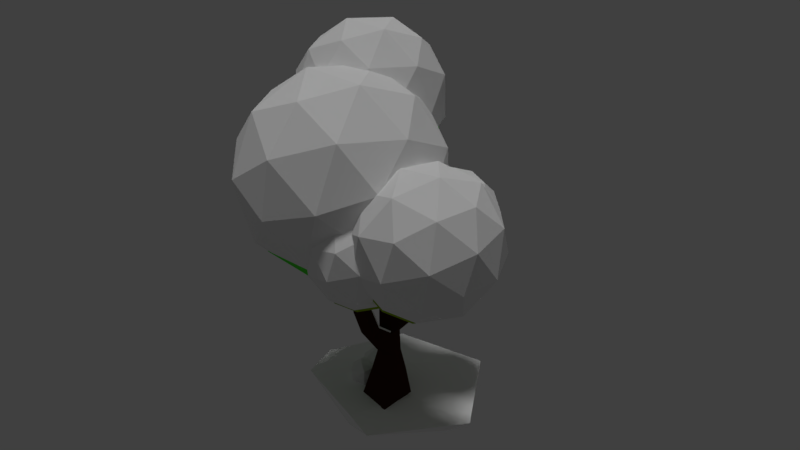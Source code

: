 # Source: tree-snow.blend  (saved by Blender 2.79.0; exported with 4.5.12 LTS)
import bpy
from mathutils import Matrix  # noqa: F401  (used for matrix-valued properties, if any)

bpy.ops.wm.read_factory_settings(use_empty=True)
scene = bpy.context.scene
scene.name = 'Scene'

# ---- collections
col_collection_1 = bpy.data.collections.new('Collection 1'); scene.collection.children.link(col_collection_1)

# ---- materials (node trees are filled in below, after node groups)
mat_material_016 = bpy.data.materials.new('Material.016')
mat_material_016.alpha_threshold = 0.0
mat_material_016.use_transparent_shadow = False
mat_material_016.diffuse_color = (0.9114, 0.9114, 0.9114, 1.0)
mat_material_016.roughness = 0.5
mat_material_005 = bpy.data.materials.new('Material.005')
mat_material_005.alpha_threshold = 0.0
mat_material_005.use_transparent_shadow = False
mat_material_005.diffuse_color = (0.264, 0.42, 0.004077, 1.0)
mat_material_005.roughness = 0.5
mat_material_014 = bpy.data.materials.new('Material.014')
mat_material_014.alpha_threshold = 0.0
mat_material_014.use_transparent_shadow = False
mat_material_014.diffuse_color = (0.8971, 0.8971, 0.8971, 1.0)
mat_material_014.roughness = 0.5
mat_material_012 = bpy.data.materials.new('Material.012')
mat_material_012.alpha_threshold = 0.0
mat_material_012.use_transparent_shadow = False
mat_material_012.diffuse_color = (0.08305, 0.8, 0.04274, 1.0)
mat_material_012.roughness = 0.5
mat_material_013 = bpy.data.materials.new('Material.013')
mat_material_013.alpha_threshold = 0.0
mat_material_013.use_transparent_shadow = False
mat_material_013.diffuse_color = (0.9114, 0.9114, 0.9114, 1.0)
mat_material_013.roughness = 0.5
mat_material_004 = bpy.data.materials.new('Material.004')
mat_material_004.alpha_threshold = 0.0
mat_material_004.use_transparent_shadow = False
mat_material_004.diffuse_color = (0.8971, 0.8971, 0.8971, 1.0)
mat_material_004.roughness = 0.5
mat_material_006 = bpy.data.materials.new('Material.006')
mat_material_006.alpha_threshold = 0.0
mat_material_006.use_transparent_shadow = False
mat_material_006.diffuse_color = (0.03741, 0.01212, 0.005482, 1.0)
mat_material_006.roughness = 0.5
mat_material_015 = bpy.data.materials.new('Material.015')
mat_material_015.alpha_threshold = 0.0
mat_material_015.use_transparent_shadow = False
mat_material_015.diffuse_color = (0.8971, 0.8971, 0.8971, 1.0)
mat_material_015.roughness = 0.5
mat_material_001 = bpy.data.materials.new('Material.001')
mat_material_001.alpha_threshold = 0.0
mat_material_001.use_transparent_shadow = False
mat_material_001.diffuse_color = (0.08305, 0.8, 0.04274, 1.0)
mat_material_001.roughness = 0.5

# ---- material node trees

# ---- world
world_world = bpy.data.worlds.new('World'); scene.world = world_world
world_world.color = (0.05088, 0.05088, 0.05088)
world_world.use_sun_shadow = False
world_world.sun_shadow_jitter_overblur = 0.0
world_world.cycles.sampling_method = 'MANUAL'

# ---- lights
light_sun_002 = bpy.data.lights.new('Sun.002', 'SUN')
light_sun_002.transmission_factor = 0.0
light_sun_002.angle = 0.1993
light_sun_002.energy = 1.0
light_sun_002.shadow_buffer_clip_start = 0.5
light_sun_002.shadow_soft_size = 0.1
light_sun_002.shadow_cascade_max_distance = 1000.0
light_point_001 = bpy.data.lights.new('Point.001', 'POINT')
light_point_001.transmission_factor = 0.0
light_point_001.energy = 100.0
light_point_001.shadow_buffer_clip_start = 0.5
light_point_001.shadow_soft_size = 0.1
light_point_001.shadow_maximum_resolution = 0.006
light_point_001.use_absolute_resolution = True
light_point = bpy.data.lights.new('Point', 'POINT')
light_point.transmission_factor = 0.0
light_point.energy = 100.0
light_point.shadow_buffer_clip_start = 0.5
light_point.shadow_soft_size = 0.1
light_point.shadow_maximum_resolution = 0.006
light_point.use_absolute_resolution = True

# ---- meshes
me_icosphere_018 = bpy.data.meshes.new('Icosphere.018')
me_icosphere_018.from_pydata([(-0.2352, 0.724, -0.7007), (0.003618, -0.8923, 0.5238), (-0.5841, 0.797, 0.361), (0.4409, 0.9381, 0.315), (1.028, -0.1294, 0.315), (-0.1782, 0.1294, 1.061), (0.1782, -0.1294, -1.061), (-0.003618, -0.8923, -0.5238), (0.8475, -0.2792, -0.5238), (-0.8503, 2.734e-08, -0.6714), (0.5274, 0.7197, -0.5238), (0.3226, -0.9928, 0.05359), (-0.8898, -0.5209, 0.3567), (-1.044, 7.493e-09, -0.05359), (0.3389, -0.2462, 0.9577)], [], [(6, 9, 0), (0, 9, 2), (8, 4, 11), (7, 11, 12), (0, 2, 3), (10, 3, 4), (1, 4, 14), (12, 1, 5), (2, 12, 5), (3, 2, 5), (4, 3, 14), (14, 3, 5), (5, 1, 14), (13, 12, 2), (12, 11, 1), (11, 4, 1), (10, 0, 3), (2, 9, 13), (13, 9, 12), (9, 7, 12), (7, 8, 11), (8, 10, 4), (6, 0, 10), (6, 7, 9), (8, 6, 10), (6, 8, 7)])
me_icosphere_018.materials.append(mat_material_016)
me_icosphere_018.use_remesh_preserve_volume = False
me_icosphere_018.use_remesh_preserve_attributes = False
me_icosphere_018.use_mirror_vertex_groups = False
me_icosphere_018.update()
me_icosphere_017 = bpy.data.meshes.new('Icosphere.017')
me_icosphere_017.from_pydata([(0.0, 0.0, -1.0), (0.7236, -0.5257, -0.4472), (-0.2764, -0.8506, -0.4472), (-0.8944, 0.0, -0.4472), (-0.2764, 0.8506, -0.4472), (0.7236, 0.5257, -0.4472), (0.2764, -0.8506, 0.4472), (-0.7236, -0.5257, 0.4472), (-0.7236, 0.5257, 0.4472), (0.2764, 0.8506, 0.4472), (0.8944, 0.0, 0.4472), (0.0, 0.0, 1.0), (-0.1625, -0.5, -0.8507), (0.4253, -0.309, -0.8507), (0.2629, -0.809, -0.5257), (0.8506, 0.0, -0.5257), (0.4253, 0.309, -0.8507), (-0.5257, 0.0, -0.8507), (-0.6882, -0.5, -0.5257), (-0.1625, 0.5, -0.8507), (-0.6882, 0.5, -0.5257), (0.2629, 0.809, -0.5257), (0.9511, -0.309, 0.0), (0.9511, 0.309, 0.0), (0.0, -1.0, 0.0), (0.5878, -0.809, 0.0), (-0.9511, -0.309, 0.0), (-0.5878, -0.809, 0.0), (-0.5878, 0.809, 0.0), (-0.9511, 0.309, 0.0), (0.5878, 0.809, 0.0), (0.0, 1.0, 0.0), (0.6882, -0.5, 0.5257), (-0.2629, -0.809, 0.5257), (-0.8506, 0.0, 0.5257), (-0.2629, 0.809, 0.5257), (0.6882, 0.5, 0.5257), (0.1625, -0.5, 0.8507), (0.5257, 0.0, 0.8507), (-0.4253, -0.309, 0.8507), (-0.4253, 0.309, 0.8507), (0.1625, 0.5, 0.8507)], [], [(0, 13, 12), (1, 13, 15), (0, 12, 17), (0, 17, 19), (0, 19, 16), (1, 15, 22), (2, 14, 24), (3, 18, 26), (4, 20, 28), (5, 21, 30), (1, 22, 25), (2, 24, 27), (3, 26, 29), (4, 28, 31), (5, 30, 23), (6, 32, 37), (7, 33, 39), (8, 34, 40), (9, 35, 41), (10, 36, 38), (38, 41, 11), (38, 36, 41), (36, 9, 41), (41, 40, 11), (41, 35, 40), (35, 8, 40), (40, 39, 11), (40, 34, 39), (34, 7, 39), (39, 37, 11), (39, 33, 37), (33, 6, 37), (37, 38, 11), (37, 32, 38), (32, 10, 38), (23, 36, 10), (23, 30, 36), (30, 9, 36), (31, 35, 9), (31, 28, 35), (28, 8, 35), (29, 34, 8), (29, 26, 34), (26, 7, 34), (27, 33, 7), (27, 24, 33), (24, 6, 33), (25, 32, 6), (25, 22, 32), (22, 10, 32), (30, 31, 9), (30, 21, 31), (21, 4, 31), (28, 29, 8), (28, 20, 29), (20, 3, 29), (26, 27, 7), (26, 18, 27), (18, 2, 27), (24, 25, 6), (24, 14, 25), (14, 1, 25), (22, 23, 10), (22, 15, 23), (15, 5, 23), (16, 21, 5), (16, 19, 21), (19, 4, 21), (19, 20, 4), (19, 17, 20), (17, 3, 20), (17, 18, 3), (17, 12, 18), (12, 2, 18), (15, 16, 5), (15, 13, 16), (13, 0, 16), (12, 14, 2), (12, 13, 14), (13, 1, 14)])
me_icosphere_017.use_remesh_preserve_volume = False
me_icosphere_017.use_remesh_preserve_attributes = False
me_icosphere_017.use_mirror_vertex_groups = False
me_icosphere_017.update()
me_icosphere = bpy.data.meshes.new('Icosphere')
me_icosphere.from_pydata([(0.0, 0.0, -1.0), (0.7236, -0.5257, -0.4472), (-0.2764, -0.8506, -0.4472), (-0.8944, 0.0, -0.4472), (-0.2764, 0.8506, -0.4472), (0.7236, 0.5257, -0.4472), (0.2764, -0.8506, 0.4472), (-0.7236, -0.5257, 0.4472), (-0.7236, 0.5257, 0.4472), (0.2764, 0.8506, 0.4472), (0.8944, 0.0, 0.4472), (0.0, 0.0, 1.0), (-0.1625, -0.5, -0.8507), (0.4253, -0.309, -0.8507), (0.2629, -0.809, -0.5257), (0.8506, 0.0, -0.5257), (0.4253, 0.309, -0.8507), (-0.5257, 0.0, -0.8507), (-0.6882, -0.5, -0.5257), (-0.1625, 0.5, -0.8507), (-0.6882, 0.5, -0.5257), (0.2629, 0.809, -0.5257), (0.9511, -0.309, 0.0), (0.9511, 0.309, 0.0), (0.0, -1.0, 0.0), (0.5878, -0.809, 0.0), (-0.9511, -0.309, 0.0), (-0.5878, -0.809, 0.0), (-0.5878, 0.809, 0.0), (-0.9511, 0.309, 0.0), (0.5878, 0.809, 0.0), (0.0, 1.0, 0.0), (0.6882, -0.5, 0.5257), (-0.2629, -0.809, 0.5257), (-0.8506, 0.0, 0.5257), (-0.2629, 0.809, 0.5257), (0.6882, 0.5, 0.5257), (0.1625, -0.5, 0.8507), (0.5257, 0.0, 0.8507), (-0.4253, -0.309, 0.8507), (-0.4253, 0.309, 0.8507), (0.1625, 0.5, 0.8507)], [], [(0, 13, 12), (1, 13, 15), (0, 12, 17), (0, 17, 19), (0, 19, 16), (1, 15, 22), (2, 14, 24), (3, 18, 26), (4, 20, 28), (5, 21, 30), (1, 22, 25), (2, 24, 27), (3, 26, 29), (4, 28, 31), (5, 30, 23), (6, 32, 37), (7, 33, 39), (8, 34, 40), (9, 35, 41), (10, 36, 38), (38, 41, 11), (38, 36, 41), (36, 9, 41), (41, 40, 11), (41, 35, 40), (35, 8, 40), (40, 39, 11), (40, 34, 39), (34, 7, 39), (39, 37, 11), (39, 33, 37), (33, 6, 37), (37, 38, 11), (37, 32, 38), (32, 10, 38), (23, 36, 10), (23, 30, 36), (30, 9, 36), (31, 35, 9), (31, 28, 35), (28, 8, 35), (29, 34, 8), (29, 26, 34), (26, 7, 34), (27, 33, 7), (27, 24, 33), (24, 6, 33), (25, 32, 6), (25, 22, 32), (22, 10, 32), (30, 31, 9), (30, 21, 31), (21, 4, 31), (28, 29, 8), (28, 20, 29), (20, 3, 29), (26, 27, 7), (26, 18, 27), (18, 2, 27), (24, 25, 6), (24, 14, 25), (14, 1, 25), (22, 23, 10), (22, 15, 23), (15, 5, 23), (16, 21, 5), (16, 19, 21), (19, 4, 21), (19, 20, 4), (19, 17, 20), (17, 3, 20), (17, 18, 3), (17, 12, 18), (12, 2, 18), (15, 16, 5), (15, 13, 16), (13, 0, 16), (12, 14, 2), (12, 13, 14), (13, 1, 14)])
me_icosphere.use_remesh_preserve_volume = False
me_icosphere.use_remesh_preserve_attributes = False
me_icosphere.use_mirror_vertex_groups = False
me_icosphere.update()
me_icosphere_003 = bpy.data.meshes.new('Icosphere.003')
me_icosphere_003.from_pydata([(1.151, 0.3769, -1.397), (2.139, -0.3414, -0.6421), (0.7731, -0.7853, -0.6421), (0.7731, 1.539, -0.6421), (2.139, 1.095, -0.6421), (1.528, -0.7853, 0.58), (0.162, 1.095, 0.58), (1.528, 1.539, 0.58), (2.373, 0.3769, 0.58), (1.151, 0.3769, 1.335), (0.9288, -0.3062, -1.193), (1.732, -0.0453, -1.193), (1.51, -0.7285, -0.7494), (2.313, 0.3769, -0.7494), (1.732, 0.7991, -1.193), (0.4324, 0.3769, -1.193), (0.9288, 1.06, -1.193), (0.2104, 1.06, -0.7494), (1.51, 1.482, -0.7494), (2.45, -0.0453, -0.03109), (2.45, 0.7991, -0.03109), (1.151, -0.9894, -0.03109), (1.954, -0.7285, -0.03109), (0.3476, 1.482, -0.03109), (1.954, 1.482, -0.03109), (1.151, 1.743, -0.03109), (2.091, -0.3062, 0.6872), (0.7916, -0.7285, 0.6872), (0.7916, 1.482, 0.6872), (2.091, 1.06, 0.6872), (1.373, -0.3062, 1.131), (1.869, 0.3769, 1.131), (0.5696, -0.0453, 1.131), (0.5696, 0.7991, 1.131), (1.373, 1.06, 1.131), (0.0, 0.0, -1.0), (-0.2764, -0.8506, -0.4472), (-0.8944, 0.0, -0.4472), (-0.2764, 0.8506, -0.4472), (0.2764, -0.8506, 0.4472), (-0.7236, -0.5257, 0.4472), (-0.7236, 0.5257, 0.4472), (0.0, 0.0, 1.0), (-0.1625, -0.5, -0.8507), (0.2629, -0.809, -0.5257), (-0.5257, 0.0, -0.8507), (-0.6882, -0.5, -0.5257), (-0.1625, 0.5, -0.8507), (-0.6882, 0.5, -0.5257), (0.0, -1.0, 0.0), (0.5878, -0.809, 0.0), (-0.9511, -0.309, 0.0), (-0.5878, -0.809, 0.0), (-0.5878, 0.809, 0.0), (-0.9511, 0.309, 0.0), (0.0, 1.0, 0.0), (-0.2629, -0.809, 0.5257), (-0.8506, 0.0, 0.5257), (-0.2629, 0.809, 0.5257), (0.1625, -0.5, 0.8507), (-0.4253, -0.309, 0.8507), (-0.4253, 0.309, 0.8507), (0.1625, 0.5, 0.8507), (0.04382, 0.6561, -0.686), (0.04701, 0.6522, -0.6906), (0.127, 0.4059, -0.8507), (0.128, 0.3769, -0.8602), (0.3831, -0.3062, -0.8562), (0.3782, -0.2747, -0.8672), (0.2856, -0.07495, -0.8997), (0.3941, -0.3192, -0.8507), (0.4123, -0.4781, -0.7109), (0.4065, -0.3668, -0.8131), (0.2355, 0.1711, -0.9173), (0.5772, -0.8031, -0.03109), (0.51, -0.7502, -0.2643), (0.5125, -0.6555, -0.4832), (-0.0153, 0.8961, -0.298), (-0.01049, 0.9894, -0.03109), (0.0323, 0.8268, -0.4922), (-0.02003, 0.9217, 0.222), (0.001825, 0.999, 0.002954), (0.001682, 0.9995, 0.0), (0.00113, 0.9992, -0.002259), (0.06434, 0.6909, 0.6403), (0.04806, 0.833, 0.4805), (0.2538, 0.1842, 0.8899), (0.3376, 0.0, 0.9041), (0.3662, -0.1931, 0.8561), (0.3755, -0.2068, 0.8507), (0.4708, -0.5, 0.6601), (0.4692, -0.5303, 0.6323), (0.5331, -0.632, 0.4962), (0.5357, -0.7285, 0.2732), (0.5929, -0.8019, 0.0), (0.5915, -0.7976, 0.01951), (0.5906, -0.8031, -0.009388), (0.1756, 0.5129, 0.8302), (0.1712, 0.5268, 0.8199), (0.1845, 0.5, 0.837), (0.2024, 0.445, 0.8507)], [], [(0, 11, 10), (1, 11, 13), (0, 10, 15), (0, 15, 16), (0, 16, 14), (1, 13, 19), (2, 12, 21), (3, 17, 23), (4, 18, 24), (1, 19, 22), (2, 21, 74, 75), (3, 23, 25), (4, 24, 20), (5, 26, 30), (6, 84, 98, 97, 33), (7, 28, 34), (8, 29, 31), (31, 34, 9), (31, 29, 34), (29, 7, 34), (34, 33, 9), (34, 28, 33), (28, 6, 33), (33, 32, 9), (33, 97, 99, 100, 86, 32), (32, 30, 9), (32, 27, 30), (27, 5, 30), (30, 31, 9), (30, 26, 31), (26, 8, 31), (20, 29, 8), (20, 24, 29), (24, 7, 29), (25, 28, 7), (25, 23, 28), (23, 6, 28), (21, 5, 27), (22, 26, 5), (22, 19, 26), (19, 8, 26), (24, 25, 7), (24, 18, 25), (18, 3, 25), (23, 78, 83, 82, 81, 80, 6), (23, 17, 77, 78), (17, 63, 79, 77), (21, 22, 5), (21, 12, 22), (12, 1, 22), (19, 20, 8), (19, 13, 20), (13, 4, 20), (14, 18, 4), (14, 16, 18), (16, 3, 18), (16, 17, 3), (16, 15, 17), (15, 66, 65, 64, 63, 17), (15, 69, 73, 66), (15, 10, 67, 68, 69), (10, 2, 71, 72, 70, 67), (13, 14, 4), (13, 11, 14), (11, 0, 14), (10, 12, 2), (10, 11, 12), (11, 1, 12), (35, 68, 67, 70, 43), (35, 43, 45), (35, 45, 47), (35, 47, 65, 66, 73), (36, 44, 49), (37, 46, 51), (38, 48, 53), (36, 49, 52), (37, 51, 54), (38, 53, 55), (39, 92, 91, 90, 59), (40, 56, 60), (41, 57, 61), (62, 61, 42), (62, 58, 61), (58, 41, 61), (61, 60, 42), (61, 57, 60), (57, 40, 60), (60, 59, 42), (60, 56, 59), (56, 39, 59), (59, 89, 88, 87, 42), (59, 90, 89), (55, 58, 85, 80, 81), (55, 53, 58), (53, 41, 58), (54, 57, 41), (54, 51, 57), (51, 40, 57), (52, 56, 40), (52, 49, 56), (49, 39, 56), (50, 95, 93, 92, 39), (50, 94, 95), (53, 54, 41), (53, 48, 54), (48, 37, 54), (51, 52, 40), (51, 46, 52), (46, 36, 52), (49, 50, 39), (49, 44, 50), (44, 76, 75, 74, 96, 50), (47, 38, 79, 63, 64), (47, 48, 38), (47, 45, 48), (45, 37, 48), (45, 46, 37), (45, 43, 46), (43, 36, 46), (43, 44, 36), (43, 70, 72, 44), (99, 97, 98, 62), (82, 83, 55), (88, 89, 90, 91, 27, 32), (98, 84, 85, 58, 62), (100, 99, 62), (87, 86, 100, 62, 42), (64, 65, 47), (93, 95, 94, 96, 74, 21, 27), (72, 71, 76, 44), (73, 69, 68, 35), (86, 87, 88, 32), (75, 76, 71, 2), (80, 85, 84, 6), (96, 94, 50), (81, 82, 55), (91, 92, 93, 27), (83, 78, 77, 79, 38, 55)])
me_icosphere_003.polygons.foreach_set('material_index', [1, 1, 1, 1, 1, 1, 1, 1, 1, 1, 1, 1, 1, 1, 1, 1, 1, 1, 1, 1, 1, 1, 1, 1, 1, 1, 1, 1, 1, 1, 1, 1, 1, 1, 1, 1, 1, 1, 1, 1, 1, 1, 1, 1, 1, 1, 1, 1, 1, 1, 1, 1, 1, 1, 1, 1, 1, 1, 1, 1, 1, 1, 1, 1, 1, 1, 1, 1, 1, 1, 1, 1, 1, 1, 1, 1, 1, 1, 1, 1, 1, 1, 1, 1, 1, 1, 1, 1, 1, 1, 1, 1, 1, 1, 1, 1, 1, 1, 1, 1, 1, 1, 1, 1, 1, 1, 1, 1, 1, 1, 1, 1, 1, 1, 1, 1, 1, 1, 1, 1, 1, 1, 1, 1, 1, 1, 1, 1, 1, 1, 1, 1, 1, 1, 1, 1, 1, 1])
me_icosphere_003.materials.append(mat_material_005)
me_icosphere_003.materials.append(mat_material_014)
me_icosphere_003.use_remesh_preserve_volume = False
me_icosphere_003.use_remesh_preserve_attributes = False
me_icosphere_003.use_mirror_vertex_groups = False
me_icosphere_003.update()
me_icosphere_002 = bpy.data.meshes.new('Icosphere.002')
me_icosphere_002.from_pydata([(1.151, 0.3769, -1.397), (2.139, -0.3414, -0.6421), (0.7731, -0.7853, -0.6421), (0.7731, 1.539, -0.6421), (2.139, 1.095, -0.6421), (1.528, -0.7853, 0.58), (0.162, 1.095, 0.58), (1.528, 1.539, 0.58), (2.373, 0.3769, 0.58), (1.151, 0.3769, 1.335), (0.9288, -0.3062, -1.193), (1.732, -0.0453, -1.193), (1.51, -0.7285, -0.7494), (2.313, 0.3769, -0.7494), (1.732, 0.7991, -1.193), (0.4324, 0.3769, -1.193), (0.9288, 1.06, -1.193), (0.2104, 1.06, -0.7494), (1.51, 1.482, -0.7494), (2.45, -0.0453, -0.03109), (2.45, 0.7991, -0.03109), (1.151, -0.9894, -0.03109), (1.954, -0.7285, -0.03109), (0.3476, 1.482, -0.03109), (1.954, 1.482, -0.03109), (1.151, 1.743, -0.03109), (2.091, -0.3062, 0.6872), (0.7916, -0.7285, 0.6872), (0.7916, 1.482, 0.6872), (2.091, 1.06, 0.6872), (1.373, -0.3062, 1.131), (1.869, 0.3769, 1.131), (0.5696, -0.0453, 1.131), (0.5696, 0.7991, 1.131), (1.373, 1.06, 1.131), (0.0, 0.0, -1.0), (-0.2764, -0.8506, -0.4472), (-0.8944, 0.0, -0.4472), (-0.2764, 0.8506, -0.4472), (0.2764, -0.8506, 0.4472), (-0.7236, -0.5257, 0.4472), (-0.7236, 0.5257, 0.4472), (0.0, 0.0, 1.0), (-0.1625, -0.5, -0.8507), (0.2629, -0.809, -0.5257), (-0.5257, 0.0, -0.8507), (-0.6882, -0.5, -0.5257), (-0.1625, 0.5, -0.8507), (-0.6882, 0.5, -0.5257), (0.0, -1.0, 0.0), (0.5878, -0.809, 0.0), (-0.9511, -0.309, 0.0), (-0.5878, -0.809, 0.0), (-0.5878, 0.809, 0.0), (-0.9511, 0.309, 0.0), (0.0, 1.0, 0.0), (-0.2629, -0.809, 0.5257), (-0.8506, 0.0, 0.5257), (-0.2629, 0.809, 0.5257), (0.1625, -0.5, 0.8507), (-0.4253, -0.309, 0.8507), (-0.4253, 0.309, 0.8507), (0.1625, 0.5, 0.8507), (0.04382, 0.6561, -0.686), (0.04701, 0.6522, -0.6906), (0.127, 0.4059, -0.8507), (0.128, 0.3769, -0.8602), (0.3831, -0.3062, -0.8562), (0.3782, -0.2747, -0.8672), (0.2856, -0.07495, -0.8997), (0.3941, -0.3192, -0.8507), (0.4123, -0.4781, -0.7109), (0.4065, -0.3668, -0.8131), (0.2355, 0.1711, -0.9173), (0.5772, -0.8031, -0.03109), (0.51, -0.7502, -0.2643), (0.5125, -0.6555, -0.4832), (-0.0153, 0.8961, -0.298), (-0.01049, 0.9894, -0.03109), (0.0323, 0.8268, -0.4922), (-0.02003, 0.9217, 0.222), (0.001825, 0.999, 0.002954), (0.001682, 0.9995, 0.0), (0.00113, 0.9992, -0.002259), (0.06434, 0.6909, 0.6403), (0.04806, 0.833, 0.4805), (0.2538, 0.1842, 0.8899), (0.3376, 0.0, 0.9041), (0.3662, -0.1931, 0.8561), (0.3755, -0.2068, 0.8507), (0.4708, -0.5, 0.6601), (0.4692, -0.5303, 0.6323), (0.5331, -0.632, 0.4962), (0.5357, -0.7285, 0.2732), (0.5929, -0.8019, 0.0), (0.5915, -0.7976, 0.01951), (0.5906, -0.8031, -0.009388), (0.1756, 0.5129, 0.8302), (0.1712, 0.5268, 0.8199), (0.1845, 0.5, 0.837), (0.2024, 0.445, 0.8507)], [], [(0, 11, 10), (1, 11, 13), (0, 10, 15), (0, 15, 16), (0, 16, 14), (1, 13, 19), (2, 12, 21), (3, 17, 23), (4, 18, 24), (1, 19, 22), (2, 21, 74, 75), (3, 23, 25), (4, 24, 20), (5, 26, 30), (6, 84, 98, 97, 33), (7, 28, 34), (8, 29, 31), (31, 34, 9), (31, 29, 34), (29, 7, 34), (34, 33, 9), (34, 28, 33), (28, 6, 33), (33, 32, 9), (33, 97, 99, 100, 86, 32), (32, 30, 9), (32, 27, 30), (27, 5, 30), (30, 31, 9), (30, 26, 31), (26, 8, 31), (20, 29, 8), (20, 24, 29), (24, 7, 29), (25, 28, 7), (25, 23, 28), (23, 6, 28), (21, 5, 27), (22, 26, 5), (22, 19, 26), (19, 8, 26), (24, 25, 7), (24, 18, 25), (18, 3, 25), (23, 78, 83, 82, 81, 80, 6), (23, 17, 77, 78), (17, 63, 79, 77), (21, 22, 5), (21, 12, 22), (12, 1, 22), (19, 20, 8), (19, 13, 20), (13, 4, 20), (14, 18, 4), (14, 16, 18), (16, 3, 18), (16, 17, 3), (16, 15, 17), (15, 66, 65, 64, 63, 17), (15, 69, 73, 66), (15, 10, 67, 68, 69), (10, 2, 71, 72, 70, 67), (13, 14, 4), (13, 11, 14), (11, 0, 14), (10, 12, 2), (10, 11, 12), (11, 1, 12), (35, 68, 67, 70, 43), (35, 43, 45), (35, 45, 47), (35, 47, 65, 66, 73), (36, 44, 49), (37, 46, 51), (38, 48, 53), (36, 49, 52), (37, 51, 54), (38, 53, 55), (39, 92, 91, 90, 59), (40, 56, 60), (41, 57, 61), (62, 61, 42), (62, 58, 61), (58, 41, 61), (61, 60, 42), (61, 57, 60), (57, 40, 60), (60, 59, 42), (60, 56, 59), (56, 39, 59), (59, 89, 88, 87, 42), (59, 90, 89), (55, 58, 85, 80, 81), (55, 53, 58), (53, 41, 58), (54, 57, 41), (54, 51, 57), (51, 40, 57), (52, 56, 40), (52, 49, 56), (49, 39, 56), (50, 95, 93, 92, 39), (50, 94, 95), (53, 54, 41), (53, 48, 54), (48, 37, 54), (51, 52, 40), (51, 46, 52), (46, 36, 52), (49, 50, 39), (49, 44, 50), (44, 76, 75, 74, 96, 50), (47, 38, 79, 63, 64), (47, 48, 38), (47, 45, 48), (45, 37, 48), (45, 46, 37), (45, 43, 46), (43, 36, 46), (43, 44, 36), (43, 70, 72, 44), (99, 97, 98, 62), (82, 83, 55), (88, 89, 90, 91, 27, 32), (98, 84, 85, 58, 62), (100, 99, 62), (87, 86, 100, 62, 42), (64, 65, 47), (93, 95, 94, 96, 74, 21, 27), (72, 71, 76, 44), (73, 69, 68, 35), (86, 87, 88, 32), (75, 76, 71, 2), (80, 85, 84, 6), (96, 94, 50), (81, 82, 55), (91, 92, 93, 27), (83, 78, 77, 79, 38, 55)])
me_icosphere_002.polygons.foreach_set('material_index', [1, 1, 1, 1, 1, 1, 1, 1, 1, 1, 1, 1, 1, 1, 1, 1, 1, 1, 1, 1, 1, 1, 1, 1, 1, 1, 1, 1, 1, 1, 1, 1, 1, 1, 1, 1, 1, 1, 1, 1, 1, 1, 1, 1, 1, 1, 1, 1, 1, 1, 1, 1, 1, 1, 1, 1, 1, 1, 1, 1, 1, 1, 1, 1, 1, 1, 1, 1, 1, 1, 1, 1, 1, 1, 1, 1, 1, 1, 1, 1, 1, 1, 1, 1, 1, 1, 1, 1, 1, 1, 1, 1, 1, 1, 1, 1, 1, 1, 1, 1, 1, 1, 1, 1, 1, 1, 1, 1, 1, 1, 1, 1, 1, 1, 1, 1, 1, 1, 1, 1, 1, 1, 1, 1, 1, 1, 1, 1, 1, 1, 1, 1, 1, 1, 1, 1, 1, 1])
me_icosphere_002.materials.append(mat_material_012)
me_icosphere_002.materials.append(mat_material_013)
me_icosphere_002.use_remesh_preserve_volume = False
me_icosphere_002.use_remesh_preserve_attributes = False
me_icosphere_002.use_mirror_vertex_groups = False
me_icosphere_002.update()
me_icosphere_000 = bpy.data.meshes.new('Icosphere.000')
me_icosphere_000.from_pydata([(1.151, 0.3769, -1.397), (2.139, -0.3414, -0.6421), (0.7731, -0.7853, -0.6421), (0.7731, 1.539, -0.6421), (2.139, 1.095, -0.6421), (1.528, -0.7853, 0.58), (0.162, 1.095, 0.58), (1.528, 1.539, 0.58), (2.373, 0.3769, 0.58), (1.151, 0.3769, 1.335), (0.9288, -0.3062, -1.193), (1.732, -0.0453, -1.193), (1.51, -0.7285, -0.7494), (2.313, 0.3769, -0.7494), (1.732, 0.7991, -1.193), (0.4324, 0.3769, -1.193), (0.9288, 1.06, -1.193), (0.2104, 1.06, -0.7494), (1.51, 1.482, -0.7494), (2.45, -0.0453, -0.03109), (2.45, 0.7991, -0.03109), (1.151, -0.9894, -0.03109), (1.954, -0.7285, -0.03109), (0.3476, 1.482, -0.03109), (1.954, 1.482, -0.03109), (1.151, 1.743, -0.03109), (2.091, -0.3062, 0.6872), (0.7916, -0.7285, 0.6872), (0.7916, 1.482, 0.6872), (2.091, 1.06, 0.6872), (1.373, -0.3062, 1.131), (1.869, 0.3769, 1.131), (0.5696, -0.0453, 1.131), (0.5696, 0.7991, 1.131), (1.373, 1.06, 1.131), (0.0, 0.0, -1.0), (-0.2764, -0.8506, -0.4472), (-0.8944, 0.0, -0.4472), (-0.2764, 0.8506, -0.4472), (0.2764, -0.8506, 0.4472), (-0.7236, -0.5257, 0.4472), (-0.7236, 0.5257, 0.4472), (0.0, 0.0, 1.0), (-0.1625, -0.5, -0.8507), (0.2629, -0.809, -0.5257), (-0.5257, 0.0, -0.8507), (-0.6882, -0.5, -0.5257), (-0.1625, 0.5, -0.8507), (-0.6882, 0.5, -0.5257), (0.0, -1.0, 0.0), (0.5878, -0.809, 0.0), (-0.9511, -0.309, 0.0), (-0.5878, -0.809, 0.0), (-0.5878, 0.809, 0.0), (-0.9511, 0.309, 0.0), (0.0, 1.0, 0.0), (-0.2629, -0.809, 0.5257), (-0.8506, 0.0, 0.5257), (-0.2629, 0.809, 0.5257), (0.1625, -0.5, 0.8507), (-0.4253, -0.309, 0.8507), (-0.4253, 0.309, 0.8507), (0.1625, 0.5, 0.8507), (0.04382, 0.6561, -0.686), (0.04701, 0.6522, -0.6906), (0.127, 0.4059, -0.8507), (0.128, 0.3769, -0.8602), (0.3831, -0.3062, -0.8562), (0.3782, -0.2747, -0.8672), (0.2856, -0.07495, -0.8997), (0.3941, -0.3192, -0.8507), (0.4123, -0.4781, -0.7109), (0.4065, -0.3668, -0.8131), (0.2355, 0.1711, -0.9173), (0.5772, -0.8031, -0.03109), (0.51, -0.7502, -0.2643), (0.5125, -0.6555, -0.4832), (-0.0153, 0.8961, -0.298), (-0.01049, 0.9894, -0.03109), (0.0323, 0.8268, -0.4922), (-0.02003, 0.9217, 0.222), (0.001825, 0.999, 0.002954), (0.001682, 0.9995, 0.0), (0.00113, 0.9992, -0.002259), (0.06434, 0.6909, 0.6403), (0.04806, 0.833, 0.4805), (0.2538, 0.1842, 0.8899), (0.3376, 0.0, 0.9041), (0.3662, -0.1931, 0.8561), (0.3755, -0.2068, 0.8507), (0.4708, -0.5, 0.6601), (0.4692, -0.5303, 0.6323), (0.5331, -0.632, 0.4962), (0.5357, -0.7285, 0.2732), (0.5929, -0.8019, 0.0), (0.5915, -0.7976, 0.01951), (0.5906, -0.8031, -0.009388), (0.1756, 0.5129, 0.8302), (0.1712, 0.5268, 0.8199), (0.1845, 0.5, 0.837), (0.2024, 0.445, 0.8507)], [], [(0, 11, 10), (1, 11, 13), (0, 10, 15), (0, 15, 16), (0, 16, 14), (1, 13, 19), (2, 12, 21), (3, 17, 23), (4, 18, 24), (1, 19, 22), (2, 21, 74, 75), (3, 23, 25), (4, 24, 20), (5, 26, 30), (6, 84, 98, 97, 33), (7, 28, 34), (8, 29, 31), (31, 34, 9), (31, 29, 34), (29, 7, 34), (34, 33, 9), (34, 28, 33), (28, 6, 33), (33, 32, 9), (33, 97, 99, 100, 86, 32), (32, 30, 9), (32, 27, 30), (27, 5, 30), (30, 31, 9), (30, 26, 31), (26, 8, 31), (20, 29, 8), (20, 24, 29), (24, 7, 29), (25, 28, 7), (25, 23, 28), (23, 6, 28), (21, 5, 27), (22, 26, 5), (22, 19, 26), (19, 8, 26), (24, 25, 7), (24, 18, 25), (18, 3, 25), (23, 78, 83, 82, 81, 80, 6), (23, 17, 77, 78), (17, 63, 79, 77), (21, 22, 5), (21, 12, 22), (12, 1, 22), (19, 20, 8), (19, 13, 20), (13, 4, 20), (14, 18, 4), (14, 16, 18), (16, 3, 18), (16, 17, 3), (16, 15, 17), (15, 66, 65, 64, 63, 17), (15, 69, 73, 66), (15, 10, 67, 68, 69), (10, 2, 71, 72, 70, 67), (13, 14, 4), (13, 11, 14), (11, 0, 14), (10, 12, 2), (10, 11, 12), (11, 1, 12), (35, 68, 67, 70, 43), (35, 43, 45), (35, 45, 47), (35, 47, 65, 66, 73), (36, 44, 49), (37, 46, 51), (38, 48, 53), (36, 49, 52), (37, 51, 54), (38, 53, 55), (39, 92, 91, 90, 59), (40, 56, 60), (41, 57, 61), (62, 61, 42), (62, 58, 61), (58, 41, 61), (61, 60, 42), (61, 57, 60), (57, 40, 60), (60, 59, 42), (60, 56, 59), (56, 39, 59), (59, 89, 88, 87, 42), (59, 90, 89), (55, 58, 85, 80, 81), (55, 53, 58), (53, 41, 58), (54, 57, 41), (54, 51, 57), (51, 40, 57), (52, 56, 40), (52, 49, 56), (49, 39, 56), (50, 95, 93, 92, 39), (50, 94, 95), (53, 54, 41), (53, 48, 54), (48, 37, 54), (51, 52, 40), (51, 46, 52), (46, 36, 52), (49, 50, 39), (49, 44, 50), (44, 76, 75, 74, 96, 50), (47, 38, 79, 63, 64), (47, 48, 38), (47, 45, 48), (45, 37, 48), (45, 46, 37), (45, 43, 46), (43, 36, 46), (43, 44, 36), (43, 70, 72, 44), (99, 97, 98, 62), (82, 83, 55), (88, 89, 90, 91, 27, 32), (98, 84, 85, 58, 62), (100, 99, 62), (87, 86, 100, 62, 42), (64, 65, 47), (93, 95, 94, 96, 74, 21, 27), (72, 71, 76, 44), (73, 69, 68, 35), (86, 87, 88, 32), (75, 76, 71, 2), (80, 85, 84, 6), (96, 94, 50), (81, 82, 55), (91, 92, 93, 27), (83, 78, 77, 79, 38, 55)])
me_icosphere_000.polygons.foreach_set('material_index', [1, 1, 1, 1, 1, 1, 1, 1, 1, 1, 1, 1, 1, 1, 1, 1, 1, 1, 1, 1, 1, 1, 1, 1, 1, 1, 1, 1, 1, 1, 1, 1, 1, 1, 1, 1, 1, 1, 1, 1, 1, 1, 1, 1, 1, 1, 1, 1, 1, 1, 1, 1, 1, 1, 1, 1, 1, 1, 1, 1, 1, 1, 1, 1, 1, 1, 1, 1, 1, 1, 1, 1, 1, 1, 1, 1, 1, 1, 1, 1, 1, 1, 1, 1, 1, 1, 1, 1, 1, 1, 1, 1, 1, 1, 1, 1, 1, 1, 1, 1, 1, 1, 1, 1, 1, 1, 1, 1, 1, 1, 1, 1, 1, 1, 1, 1, 1, 1, 1, 1, 1, 1, 1, 1, 1, 1, 1, 1, 1, 1, 1, 1, 1, 1, 1, 1, 1, 1])
me_icosphere_000.materials.append(mat_material_005)
me_icosphere_000.materials.append(mat_material_004)
me_icosphere_000.use_remesh_preserve_volume = False
me_icosphere_000.use_remesh_preserve_attributes = False
me_icosphere_000.use_mirror_vertex_groups = False
me_icosphere_000.update()
me_icosphere_008 = bpy.data.meshes.new('Icosphere.008')
me_icosphere_008.from_pydata([(1.151, 0.3769, -1.397), (2.139, -0.3414, -0.6421), (0.7731, -0.7853, -0.6421), (0.7731, 1.539, -0.6421), (2.139, 1.095, -0.6421), (1.528, -0.7853, 0.58), (0.162, 1.095, 0.58), (1.528, 1.539, 0.58), (2.373, 0.3769, 0.58), (1.151, 0.3769, 1.335), (0.9288, -0.3062, -1.193), (1.732, -0.0453, -1.193), (1.51, -0.7285, -0.7494), (2.313, 0.3769, -0.7494), (1.732, 0.7991, -1.193), (0.4324, 0.3769, -1.193), (0.9288, 1.06, -1.193), (0.2104, 1.06, -0.7494), (1.51, 1.482, -0.7494), (2.45, -0.0453, -0.03109), (2.45, 0.7991, -0.03109), (1.151, -0.9894, -0.03109), (1.954, -0.7285, -0.03109), (0.3476, 1.482, -0.03109), (1.954, 1.482, -0.03109), (1.151, 1.743, -0.03109), (2.091, -0.3062, 0.6872), (0.7916, -0.7285, 0.6872), (0.7916, 1.482, 0.6872), (2.091, 1.06, 0.6872), (1.373, -0.3062, 1.131), (1.869, 0.3769, 1.131), (0.5696, -0.0453, 1.131), (0.5696, 0.7991, 1.131), (1.373, 1.06, 1.131), (0.0, 0.0, -1.0), (-0.2764, -0.8506, -0.4472), (-0.8944, 0.0, -0.4472), (-0.2764, 0.8506, -0.4472), (0.2764, -0.8506, 0.4472), (-0.7236, -0.5257, 0.4472), (-0.7236, 0.5257, 0.4472), (0.0, 0.0, 1.0), (-0.1625, -0.5, -0.8507), (0.2629, -0.809, -0.5257), (-0.5257, 0.0, -0.8507), (-0.6882, -0.5, -0.5257), (-0.1625, 0.5, -0.8507), (-0.6882, 0.5, -0.5257), (0.0, -1.0, 0.0), (0.5878, -0.809, 0.0), (-0.9511, -0.309, 0.0), (-0.5878, -0.809, 0.0), (-0.5878, 0.809, 0.0), (-0.9511, 0.309, 0.0), (0.0, 1.0, 0.0), (-0.2629, -0.809, 0.5257), (-0.8506, 0.0, 0.5257), (-0.2629, 0.809, 0.5257), (0.1625, -0.5, 0.8507), (-0.4253, -0.309, 0.8507), (-0.4253, 0.309, 0.8507), (0.1625, 0.5, 0.8507), (0.04382, 0.6561, -0.686), (0.04701, 0.6522, -0.6906), (0.127, 0.4059, -0.8507), (0.128, 0.3769, -0.8602), (0.3831, -0.3062, -0.8562), (0.3782, -0.2747, -0.8672), (0.2856, -0.07495, -0.8997), (0.3941, -0.3192, -0.8507), (0.4123, -0.4781, -0.7109), (0.4065, -0.3668, -0.8131), (0.2355, 0.1711, -0.9173), (0.5772, -0.8031, -0.03109), (0.51, -0.7502, -0.2643), (0.5125, -0.6555, -0.4832), (-0.0153, 0.8961, -0.298), (-0.01049, 0.9894, -0.03109), (0.0323, 0.8268, -0.4922), (-0.02003, 0.9217, 0.222), (0.001825, 0.999, 0.002954), (0.001682, 0.9995, 0.0), (0.00113, 0.9992, -0.002259), (0.06434, 0.6909, 0.6403), (0.04806, 0.833, 0.4805), (0.2538, 0.1842, 0.8899), (0.3376, 0.0, 0.9041), (0.3662, -0.1931, 0.8561), (0.3755, -0.2068, 0.8507), (0.4708, -0.5, 0.6601), (0.4692, -0.5303, 0.6323), (0.5331, -0.632, 0.4962), (0.5357, -0.7285, 0.2732), (0.5929, -0.8019, 0.0), (0.5915, -0.7976, 0.01951), (0.5906, -0.8031, -0.009388), (0.1756, 0.5129, 0.8302), (0.1712, 0.5268, 0.8199), (0.1845, 0.5, 0.837), (0.2024, 0.445, 0.8507)], [], [(0, 11, 10), (1, 11, 13), (0, 10, 15), (0, 15, 16), (0, 16, 14), (1, 13, 19), (2, 12, 21), (3, 17, 23), (4, 18, 24), (1, 19, 22), (2, 21, 74, 75), (3, 23, 25), (4, 24, 20), (5, 26, 30), (6, 84, 98, 97, 33), (7, 28, 34), (8, 29, 31), (31, 34, 9), (31, 29, 34), (29, 7, 34), (34, 33, 9), (34, 28, 33), (28, 6, 33), (33, 32, 9), (33, 97, 99, 100, 86, 32), (32, 30, 9), (32, 27, 30), (27, 5, 30), (30, 31, 9), (30, 26, 31), (26, 8, 31), (20, 29, 8), (20, 24, 29), (24, 7, 29), (25, 28, 7), (25, 23, 28), (23, 6, 28), (21, 5, 27), (22, 26, 5), (22, 19, 26), (19, 8, 26), (24, 25, 7), (24, 18, 25), (18, 3, 25), (23, 78, 83, 82, 81, 80, 6), (23, 17, 77, 78), (17, 63, 79, 77), (21, 22, 5), (21, 12, 22), (12, 1, 22), (19, 20, 8), (19, 13, 20), (13, 4, 20), (14, 18, 4), (14, 16, 18), (16, 3, 18), (16, 17, 3), (16, 15, 17), (15, 66, 65, 64, 63, 17), (15, 69, 73, 66), (15, 10, 67, 68, 69), (10, 2, 71, 72, 70, 67), (13, 14, 4), (13, 11, 14), (11, 0, 14), (10, 12, 2), (10, 11, 12), (11, 1, 12), (35, 68, 67, 70, 43), (35, 43, 45), (35, 45, 47), (35, 47, 65, 66, 73), (36, 44, 49), (37, 46, 51), (38, 48, 53), (36, 49, 52), (37, 51, 54), (38, 53, 55), (39, 92, 91, 90, 59), (40, 56, 60), (41, 57, 61), (62, 61, 42), (62, 58, 61), (58, 41, 61), (61, 60, 42), (61, 57, 60), (57, 40, 60), (60, 59, 42), (60, 56, 59), (56, 39, 59), (59, 89, 88, 87, 42), (59, 90, 89), (55, 58, 85, 80, 81), (55, 53, 58), (53, 41, 58), (54, 57, 41), (54, 51, 57), (51, 40, 57), (52, 56, 40), (52, 49, 56), (49, 39, 56), (50, 95, 93, 92, 39), (50, 94, 95), (53, 54, 41), (53, 48, 54), (48, 37, 54), (51, 52, 40), (51, 46, 52), (46, 36, 52), (49, 50, 39), (49, 44, 50), (44, 76, 75, 74, 96, 50), (47, 38, 79, 63, 64), (47, 48, 38), (47, 45, 48), (45, 37, 48), (45, 46, 37), (45, 43, 46), (43, 36, 46), (43, 44, 36), (43, 70, 72, 44), (99, 97, 98, 62), (82, 83, 55), (88, 89, 90, 91, 27, 32), (98, 84, 85, 58, 62), (100, 99, 62), (87, 86, 100, 62, 42), (64, 65, 47), (93, 95, 94, 96, 74, 21, 27), (72, 71, 76, 44), (73, 69, 68, 35), (86, 87, 88, 32), (75, 76, 71, 2), (80, 85, 84, 6), (96, 94, 50), (81, 82, 55), (91, 92, 93, 27), (83, 78, 77, 79, 38, 55)])
me_icosphere_008.materials.append(mat_material_005)
me_icosphere_008.use_remesh_preserve_volume = False
me_icosphere_008.use_remesh_preserve_attributes = False
me_icosphere_008.use_mirror_vertex_groups = False
me_icosphere_008.update()
me_cube_000 = bpy.data.meshes.new('Cube.000')
me_cube_000.from_pydata([(-1.486, -1.114, -1.324), (-0.8732, -0.7388, 1.004), (-1.772, 1.168, -0.8436), (-1.022, 0.6246, 0.8834), (1.002, -1.78, -1.36), (1.088, -0.797, 0.5781), (1.357, 0.8849, -1.364), (0.9098, 0.7002, 1.061), (-0.5349, -0.5326, 2.474), (-0.4892, 0.5377, 2.579), (0.6588, 0.4537, 2.604), (0.7622, -0.4145, 2.509), (-0.3839, -0.4989, 4.213), (-0.4892, 0.5377, 4.213), (0.7471, 0.2644, 4.213), (0.6747, -0.4837, 4.213), (-0.3839, -0.4989, 5.766), (-0.4892, 0.5377, 5.766), (0.7471, 0.2644, 5.766), (0.6747, -0.4837, 5.766), (-0.3839, -0.4989, 7.362), (-0.4892, 0.5377, 7.362), (0.7471, 0.2644, 7.362), (0.6747, -0.4837, 7.362), (-0.3839, -0.4989, 8.661), (-0.4892, 0.5377, 8.661), (0.7471, 0.2644, 8.661), (0.6747, -0.4837, 8.661), (-0.2852, -0.1172, 10.21), (-0.2852, 0.3831, 10.21), (0.4123, 0.1603, 10.21), (0.4123, -0.3144, 10.21), (0.5609, -2.152, 4.682), (-0.4977, -2.167, 4.682), (0.4288, -1.44, 4.981), (-0.6298, -1.456, 4.981), (0.7645, -3.097, 6.587), (-0.2849, -3.112, 6.728), (0.6324, -2.386, 6.887), (-0.3983, -2.502, 6.985), (0.9566, -3.647, 8.271), (0.03353, -3.649, 8.3), (0.6075, -3.106, 8.296), (-0.2662, -3.185, 8.321), (0.8599, -3.498, 9.277), (0.3423, -3.551, 9.363), (0.6545, -3.179, 9.291), (0.1369, -3.233, 9.378), (0.8788, -3.387, 10.29), (0.5639, -3.42, 10.34), (0.7538, -3.194, 10.3), (0.439, -3.226, 10.35), (0.8578, -3.328, 10.74), (0.6739, -3.347, 10.77), (0.7848, -3.215, 10.75), (0.601, -3.234, 10.78), (-0.3168, 2.101, 8.143), (0.57, 1.905, 8.143), (-0.3095, 1.723, 8.352), (0.4685, 1.551, 8.352), (0.005006, 3.312, 9.824), (0.342, 3.248, 9.794), (-0.03424, 3.058, 9.794), (0.3323, 2.994, 9.764), (0.00699, 3.554, 11.14), (0.1623, 3.525, 11.12), (-0.0111, 3.437, 11.12), (0.1578, 3.408, 11.11), (-0.1732, -0.07061, 11.22), (-0.1732, 0.269, 11.22), (0.3003, 0.1178, 11.22), (0.3003, -0.2045, 11.22), (-2.233, -0.3536, 9.266), (-2.292, 0.2204, 9.266), (-1.787, -0.6029, 9.438), (-1.846, -0.0289, 9.438), (-2.508, -0.3302, 10.14), (-2.545, 0.03744, 10.14), (-2.222, -0.4898, 10.25), (-2.259, -0.1222, 10.25), (-2.656, -0.2972, 10.69), (-2.674, -0.1229, 10.69), (-2.521, -0.3729, 10.74), (-2.539, -0.1986, 10.74), (2.671, 0.4305, 6.442), (2.814, -0.1802, 6.547), (2.262, 0.4023, 6.533), (2.404, -0.2084, 6.638), (3.167, 0.1252, 7.472), (3.26, -0.2766, 7.541), (2.898, 0.1066, 7.532), (2.991, -0.2952, 7.601), (3.357, 0.2688, 8.646), (3.403, 0.07251, 8.68), (3.226, 0.2598, 8.676), (3.271, 0.06345, 8.709), (-0.263, -3.112, 7.062), (-0.3321, -2.74, 7.219), (-0.06898, -3.439, 8.02), (-0.2517, -3.156, 8.033), (-1.139, -3.392, 8.762), (-1.108, -3.114, 8.761), (-0.9496, -3.463, 9.062), (-0.8835, -3.308, 9.026), (-1.213, -3.349, 9.526), (-1.128, -3.243, 9.486), (-1.069, -3.407, 9.563), (-1.036, -3.312, 9.496), (-1.129, -3.357, 9.889), (-1.101, -3.317, 9.852), (-1.083, -3.375, 9.887), (-1.068, -3.336, 9.861), (0.6309, -0.5872, 4.353), (-0.3494, -0.6013, 4.353), (0.4033, -1.473, 5.065), (-0.577, -1.487, 5.065), (0.5918, -2.349, 6.829), (-0.3626, -2.456, 6.921), (0.5687, -3.016, 8.134), (-0.2404, -3.088, 8.157), (0.6268, -0.4931, 4.42), (-0.3534, -0.5072, 4.42), (0.3992, -1.379, 5.131), (-0.5811, -1.393, 5.131), (0.5877, -2.255, 6.896), (-0.3667, -2.362, 6.987), (0.5646, -2.922, 8.2), (-0.2444, -2.994, 8.224), (-0.3999, 0.6101, 7.436), (0.6503, 0.378, 7.436), (-0.2472, 1.617, 8.278), (0.4137, 1.471, 8.278), (-0.4108, 0.5606, 7.497), (0.6394, 0.3285, 7.497), (-0.2581, 1.567, 8.339), (0.4028, 1.421, 8.339), (0.9916, 0.2435, 5.747), (0.86, -0.4422, 5.747), (2.38, 0.3699, 6.45), (2.445, -0.1899, 6.546), (2.963, 0.09888, 7.365), (3.105, -0.2694, 7.529), (3.263, 0.2392, 8.414), (3.362, 0.05929, 8.545), (0.9264, 0.2308, 5.939), (0.7947, -0.4549, 5.939), (2.315, 0.3572, 6.642), (2.38, -0.2025, 6.738), (2.897, 0.0862, 7.557), (2.983, -0.2821, 7.621), (3.198, 0.2265, 8.606), (3.24, 0.04661, 8.637)], [], [(0, 1, 3, 2), (2, 3, 7, 6), (6, 7, 5, 4), (4, 5, 1, 0), (2, 6, 4, 0), (1, 5, 11, 8), (11, 10, 14, 15), (7, 3, 9, 10), (5, 7, 10, 11), (3, 1, 8, 9), (15, 14, 84, 85), (9, 8, 12, 13), (11, 15, 34, 32), (10, 9, 13, 14), (16, 19, 23, 20), (13, 12, 16, 17), (12, 15, 19, 16), (14, 13, 17, 18), (23, 22, 26, 27), (17, 21, 58, 56), (19, 18, 22, 23), (17, 16, 20, 21), (25, 24, 28, 29), (24, 25, 75, 74), (20, 23, 27, 24), (22, 21, 25, 26), (28, 31, 71, 68), (24, 27, 31, 28), (26, 25, 29, 30), (27, 26, 30, 31), (32, 34, 38, 36), (38, 34, 114, 116), (8, 11, 32, 33), (12, 8, 33, 35), (39, 37, 96, 97), (33, 32, 36, 37), (35, 33, 37, 39), (15, 12, 113, 112), (42, 43, 47, 46), (42, 38, 116, 118), (36, 38, 42, 40), (37, 36, 40, 41), (44, 46, 50, 48), (40, 42, 46, 44), (41, 40, 44, 45), (43, 41, 45, 47), (51, 49, 53, 55), (45, 44, 48, 49), (47, 45, 49, 51), (46, 47, 51, 50), (53, 52, 54, 55), (50, 51, 55, 54), (48, 50, 54, 52), (49, 48, 52, 53), (56, 58, 62, 60), (18, 17, 56, 57), (22, 18, 57, 59), (22, 59, 131, 129), (63, 61, 65, 67), (57, 56, 60, 61), (59, 57, 61, 63), (58, 59, 63, 62), (65, 64, 66, 67), (62, 63, 67, 66), (60, 62, 66, 64), (61, 60, 64, 65), (70, 69, 68, 71), (30, 29, 69, 70), (31, 30, 70, 71), (29, 28, 68, 69), (75, 73, 77, 79), (25, 21, 73, 75), (21, 20, 72, 73), (20, 24, 74, 72), (76, 78, 82, 80), (74, 75, 79, 78), (72, 74, 78, 76), (73, 72, 76, 77), (81, 80, 82, 83), (77, 76, 80, 81), (79, 77, 81, 83), (78, 79, 83, 82), (90, 86, 138, 140), (19, 15, 85, 87), (14, 18, 86, 84), (19, 87, 139, 137), (88, 90, 94, 92), (84, 86, 90, 88), (85, 84, 88, 89), (87, 85, 89, 91), (93, 92, 94, 95), (89, 88, 92, 93), (91, 89, 93, 95), (95, 94, 142, 143), (96, 98, 102, 100), (37, 41, 98, 96), (43, 39, 97, 99), (41, 43, 99, 98), (100, 102, 106, 104), (97, 96, 100, 101), (99, 97, 101, 103), (98, 99, 103, 102), (107, 105, 109, 111), (101, 100, 104, 105), (103, 101, 105, 107), (102, 103, 107, 106), (109, 108, 110, 111), (106, 107, 111, 110), (104, 106, 110, 108), (105, 104, 108, 109), (113, 115, 123, 121), (116, 114, 122, 124), (119, 118, 126, 127), (39, 43, 119, 117), (43, 42, 118, 119), (12, 35, 115, 113), (35, 39, 117, 115), (34, 15, 112, 114), (120, 121, 123, 122), (122, 123, 125, 124), (124, 125, 127, 126), (117, 119, 127, 125), (115, 117, 125, 123), (114, 112, 120, 122), (112, 113, 121, 120), (118, 116, 124, 126), (130, 128, 132, 134), (59, 58, 130, 131), (21, 22, 129, 128), (58, 21, 128, 130), (132, 133, 135, 134), (128, 129, 133, 132), (129, 131, 135, 133), (131, 130, 134, 135), (140, 138, 146, 148), (142, 140, 148, 150), (138, 136, 144, 146), (94, 90, 140, 142), (18, 19, 137, 136), (86, 18, 136, 138), (91, 95, 143, 141), (87, 91, 141, 139), (146, 147, 149, 148), (144, 145, 147, 146), (148, 149, 151, 150), (137, 139, 147, 145), (136, 137, 145, 144), (141, 143, 151, 149), (143, 142, 150, 151), (139, 141, 149, 147)])
me_cube_000.polygons.foreach_set('material_index', [0, 0, 0, 0, 0, 0, 0, 0, 0, 0, 0, 0, 0, 0, 0, 0, 0, 0, 0, 0, 0, 0, 0, 0, 0, 0, 0, 0, 0, 0, 0, 0, 0, 0, 0, 0, 0, 0, 0, 0, 0, 0, 0, 0, 0, 0, 0, 0, 0, 0, 0, 0, 0, 0, 0, 0, 0, 0, 0, 0, 0, 0, 0, 0, 0, 0, 0, 0, 0, 0, 0, 0, 0, 0, 0, 0, 0, 0, 0, 0, 0, 0, 0, 0, 0, 0, 0, 0, 0, 0, 0, 0, 0, 0, 0, 0, 0, 0, 0, 0, 0, 0, 0, 0, 0, 0, 0, 0, 0, 0, 1, 1, 1, 0, 0, 0, 0, 0, 1, 1, 1, 1, 1, 1, 0, 1, 1, 0, 0, 0, 1, 1, 1, 1, 1, 1, 1, 0, 0, 0, 0, 0, 1, 1, 1, 1, 0, 1, 1, 1])
me_cube_000.materials.append(mat_material_006)
me_cube_000.materials.append(mat_material_015)
me_cube_000.use_remesh_preserve_volume = False
me_cube_000.use_remesh_preserve_attributes = False
me_cube_000.use_mirror_vertex_groups = False
me_cube_000.update()
me_icosphere_005 = bpy.data.meshes.new('Icosphere.005')
me_icosphere_005.from_pydata([(1.151, 0.3769, -1.397), (2.139, -0.3414, -0.6421), (0.7731, -0.7853, -0.6421), (0.7731, 1.539, -0.6421), (2.139, 1.095, -0.6421), (1.528, -0.7853, 0.58), (0.162, 1.095, 0.58), (1.528, 1.539, 0.58), (2.373, 0.3769, 0.58), (1.151, 0.3769, 1.335), (0.9288, -0.3062, -1.193), (1.732, -0.0453, -1.193), (1.51, -0.7285, -0.7494), (2.313, 0.3769, -0.7494), (1.732, 0.7991, -1.193), (0.4324, 0.3769, -1.193), (0.9288, 1.06, -1.193), (0.2104, 1.06, -0.7494), (1.51, 1.482, -0.7494), (2.45, -0.0453, -0.03109), (2.45, 0.7991, -0.03109), (1.151, -0.9894, -0.03109), (1.954, -0.7285, -0.03109), (0.3476, 1.482, -0.03109), (1.954, 1.482, -0.03109), (1.151, 1.743, -0.03109), (2.091, -0.3062, 0.6872), (0.7916, -0.7285, 0.6872), (0.7916, 1.482, 0.6872), (2.091, 1.06, 0.6872), (1.373, -0.3062, 1.131), (1.869, 0.3769, 1.131), (0.5696, -0.0453, 1.131), (0.5696, 0.7991, 1.131), (1.373, 1.06, 1.131), (0.0, 0.0, -1.0), (-0.2764, -0.8506, -0.4472), (-0.8944, 0.0, -0.4472), (-0.2764, 0.8506, -0.4472), (0.2764, -0.8506, 0.4472), (-0.7236, -0.5257, 0.4472), (-0.7236, 0.5257, 0.4472), (0.0, 0.0, 1.0), (-0.1625, -0.5, -0.8507), (0.2629, -0.809, -0.5257), (-0.5257, 0.0, -0.8507), (-0.6882, -0.5, -0.5257), (-0.1625, 0.5, -0.8507), (-0.6882, 0.5, -0.5257), (0.0, -1.0, 0.0), (0.5878, -0.809, 0.0), (-0.9511, -0.309, 0.0), (-0.5878, -0.809, 0.0), (-0.5878, 0.809, 0.0), (-0.9511, 0.309, 0.0), (0.0, 1.0, 0.0), (-0.2629, -0.809, 0.5257), (-0.8506, 0.0, 0.5257), (-0.2629, 0.809, 0.5257), (0.1625, -0.5, 0.8507), (-0.4253, -0.309, 0.8507), (-0.4253, 0.309, 0.8507), (0.1625, 0.5, 0.8507), (0.04382, 0.6561, -0.686), (0.04701, 0.6522, -0.6906), (0.127, 0.4059, -0.8507), (0.128, 0.3769, -0.8602), (0.3831, -0.3062, -0.8562), (0.3782, -0.2747, -0.8672), (0.2856, -0.07495, -0.8997), (0.3941, -0.3192, -0.8507), (0.4123, -0.4781, -0.7109), (0.4065, -0.3668, -0.8131), (0.2355, 0.1711, -0.9173), (0.5772, -0.8031, -0.03109), (0.51, -0.7502, -0.2643), (0.5125, -0.6555, -0.4832), (-0.0153, 0.8961, -0.298), (-0.01049, 0.9894, -0.03109), (0.0323, 0.8268, -0.4922), (-0.02003, 0.9217, 0.222), (0.001825, 0.999, 0.002954), (0.001682, 0.9995, 0.0), (0.00113, 0.9992, -0.002259), (0.06434, 0.6909, 0.6403), (0.04806, 0.833, 0.4805), (0.2538, 0.1842, 0.8899), (0.3376, 0.0, 0.9041), (0.3662, -0.1931, 0.8561), (0.3755, -0.2068, 0.8507), (0.4708, -0.5, 0.6601), (0.4692, -0.5303, 0.6323), (0.5331, -0.632, 0.4962), (0.5357, -0.7285, 0.2732), (0.5929, -0.8019, 0.0), (0.5915, -0.7976, 0.01951), (0.5906, -0.8031, -0.009388), (0.1756, 0.5129, 0.8302), (0.1712, 0.5268, 0.8199), (0.1845, 0.5, 0.837), (0.2024, 0.445, 0.8507)], [], [(0, 11, 10), (1, 11, 13), (0, 10, 15), (0, 15, 16), (0, 16, 14), (1, 13, 19), (2, 12, 21), (3, 17, 23), (4, 18, 24), (1, 19, 22), (2, 21, 74, 75), (3, 23, 25), (4, 24, 20), (5, 26, 30), (6, 84, 98, 97, 33), (7, 28, 34), (8, 29, 31), (31, 34, 9), (31, 29, 34), (29, 7, 34), (34, 33, 9), (34, 28, 33), (28, 6, 33), (33, 32, 9), (33, 97, 99, 100, 86, 32), (32, 30, 9), (32, 27, 30), (27, 5, 30), (30, 31, 9), (30, 26, 31), (26, 8, 31), (20, 29, 8), (20, 24, 29), (24, 7, 29), (25, 28, 7), (25, 23, 28), (23, 6, 28), (21, 5, 27), (22, 26, 5), (22, 19, 26), (19, 8, 26), (24, 25, 7), (24, 18, 25), (18, 3, 25), (23, 78, 83, 82, 81, 80, 6), (23, 17, 77, 78), (17, 63, 79, 77), (21, 22, 5), (21, 12, 22), (12, 1, 22), (19, 20, 8), (19, 13, 20), (13, 4, 20), (14, 18, 4), (14, 16, 18), (16, 3, 18), (16, 17, 3), (16, 15, 17), (15, 66, 65, 64, 63, 17), (15, 69, 73, 66), (15, 10, 67, 68, 69), (10, 2, 71, 72, 70, 67), (13, 14, 4), (13, 11, 14), (11, 0, 14), (10, 12, 2), (10, 11, 12), (11, 1, 12), (35, 68, 67, 70, 43), (35, 43, 45), (35, 45, 47), (35, 47, 65, 66, 73), (36, 44, 49), (37, 46, 51), (38, 48, 53), (36, 49, 52), (37, 51, 54), (38, 53, 55), (39, 92, 91, 90, 59), (40, 56, 60), (41, 57, 61), (62, 61, 42), (62, 58, 61), (58, 41, 61), (61, 60, 42), (61, 57, 60), (57, 40, 60), (60, 59, 42), (60, 56, 59), (56, 39, 59), (59, 89, 88, 87, 42), (59, 90, 89), (55, 58, 85, 80, 81), (55, 53, 58), (53, 41, 58), (54, 57, 41), (54, 51, 57), (51, 40, 57), (52, 56, 40), (52, 49, 56), (49, 39, 56), (50, 95, 93, 92, 39), (50, 94, 95), (53, 54, 41), (53, 48, 54), (48, 37, 54), (51, 52, 40), (51, 46, 52), (46, 36, 52), (49, 50, 39), (49, 44, 50), (44, 76, 75, 74, 96, 50), (47, 38, 79, 63, 64), (47, 48, 38), (47, 45, 48), (45, 37, 48), (45, 46, 37), (45, 43, 46), (43, 36, 46), (43, 44, 36), (43, 70, 72, 44), (99, 97, 98, 62), (82, 83, 55), (88, 89, 90, 91, 27, 32), (98, 84, 85, 58, 62), (100, 99, 62), (87, 86, 100, 62, 42), (64, 65, 47), (93, 95, 94, 96, 74, 21, 27), (72, 71, 76, 44), (73, 69, 68, 35), (86, 87, 88, 32), (75, 76, 71, 2), (80, 85, 84, 6), (96, 94, 50), (81, 82, 55), (91, 92, 93, 27), (83, 78, 77, 79, 38, 55)])
me_icosphere_005.materials.append(mat_material_001)
me_icosphere_005.use_remesh_preserve_volume = False
me_icosphere_005.use_remesh_preserve_attributes = False
me_icosphere_005.use_mirror_vertex_groups = False
me_icosphere_005.update()
me_icosphere_001 = bpy.data.meshes.new('Icosphere.001')
me_icosphere_001.from_pydata([(1.151, 0.3769, -1.397), (2.139, -0.3414, -0.6421), (0.7731, -0.7853, -0.6421), (0.7731, 1.539, -0.6421), (2.139, 1.095, -0.6421), (1.528, -0.7853, 0.58), (0.162, 1.095, 0.58), (1.528, 1.539, 0.58), (2.373, 0.3769, 0.58), (1.151, 0.3769, 1.335), (0.9288, -0.3062, -1.193), (1.732, -0.0453, -1.193), (1.51, -0.7285, -0.7494), (2.313, 0.3769, -0.7494), (1.732, 0.7991, -1.193), (0.4324, 0.3769, -1.193), (0.9288, 1.06, -1.193), (0.2104, 1.06, -0.7494), (1.51, 1.482, -0.7494), (2.45, -0.0453, -0.03109), (2.45, 0.7991, -0.03109), (1.151, -0.9894, -0.03109), (1.954, -0.7285, -0.03109), (0.3476, 1.482, -0.03109), (1.954, 1.482, -0.03109), (1.151, 1.743, -0.03109), (2.091, -0.3062, 0.6872), (0.7916, -0.7285, 0.6872), (0.7916, 1.482, 0.6872), (2.091, 1.06, 0.6872), (1.373, -0.3062, 1.131), (1.869, 0.3769, 1.131), (0.5696, -0.0453, 1.131), (0.5696, 0.7991, 1.131), (1.373, 1.06, 1.131), (0.0, 0.0, -1.0), (-0.2764, -0.8506, -0.4472), (-0.8944, 0.0, -0.4472), (-0.2764, 0.8506, -0.4472), (0.2764, -0.8506, 0.4472), (-0.7236, -0.5257, 0.4472), (-0.7236, 0.5257, 0.4472), (0.0, 0.0, 1.0), (-0.1625, -0.5, -0.8507), (0.2629, -0.809, -0.5257), (-0.5257, 0.0, -0.8507), (-0.6882, -0.5, -0.5257), (-0.1625, 0.5, -0.8507), (-0.6882, 0.5, -0.5257), (0.0, -1.0, 0.0), (0.5878, -0.809, 0.0), (-0.9511, -0.309, 0.0), (-0.5878, -0.809, 0.0), (-0.5878, 0.809, 0.0), (-0.9511, 0.309, 0.0), (0.0, 1.0, 0.0), (-0.2629, -0.809, 0.5257), (-0.8506, 0.0, 0.5257), (-0.2629, 0.809, 0.5257), (0.1625, -0.5, 0.8507), (-0.4253, -0.309, 0.8507), (-0.4253, 0.309, 0.8507), (0.1625, 0.5, 0.8507), (0.04382, 0.6561, -0.686), (0.04701, 0.6522, -0.6906), (0.127, 0.4059, -0.8507), (0.128, 0.3769, -0.8602), (0.3831, -0.3062, -0.8562), (0.3782, -0.2747, -0.8672), (0.2856, -0.07495, -0.8997), (0.3941, -0.3192, -0.8507), (0.4123, -0.4781, -0.7109), (0.4065, -0.3668, -0.8131), (0.2355, 0.1711, -0.9173), (0.5772, -0.8031, -0.03109), (0.51, -0.7502, -0.2643), (0.5125, -0.6555, -0.4832), (-0.0153, 0.8961, -0.298), (-0.01049, 0.9894, -0.03109), (0.0323, 0.8268, -0.4922), (-0.02003, 0.9217, 0.222), (0.001825, 0.999, 0.002954), (0.001682, 0.9995, 0.0), (0.00113, 0.9992, -0.002259), (0.06434, 0.6909, 0.6403), (0.04806, 0.833, 0.4805), (0.2538, 0.1842, 0.8899), (0.3376, 0.0, 0.9041), (0.3662, -0.1931, 0.8561), (0.3755, -0.2068, 0.8507), (0.4708, -0.5, 0.6601), (0.4692, -0.5303, 0.6323), (0.5331, -0.632, 0.4962), (0.5357, -0.7285, 0.2732), (0.5929, -0.8019, 0.0), (0.5915, -0.7976, 0.01951), (0.5906, -0.8031, -0.009388), (0.1756, 0.5129, 0.8302), (0.1712, 0.5268, 0.8199), (0.1845, 0.5, 0.837), (0.2024, 0.445, 0.8507)], [], [(0, 11, 10), (1, 11, 13), (0, 10, 15), (0, 15, 16), (0, 16, 14), (1, 13, 19), (2, 12, 21), (3, 17, 23), (4, 18, 24), (1, 19, 22), (2, 21, 74, 75), (3, 23, 25), (4, 24, 20), (5, 26, 30), (6, 84, 98, 97, 33), (7, 28, 34), (8, 29, 31), (31, 34, 9), (31, 29, 34), (29, 7, 34), (34, 33, 9), (34, 28, 33), (28, 6, 33), (33, 32, 9), (33, 97, 99, 100, 86, 32), (32, 30, 9), (32, 27, 30), (27, 5, 30), (30, 31, 9), (30, 26, 31), (26, 8, 31), (20, 29, 8), (20, 24, 29), (24, 7, 29), (25, 28, 7), (25, 23, 28), (23, 6, 28), (21, 5, 27), (22, 26, 5), (22, 19, 26), (19, 8, 26), (24, 25, 7), (24, 18, 25), (18, 3, 25), (23, 78, 83, 82, 81, 80, 6), (23, 17, 77, 78), (17, 63, 79, 77), (21, 22, 5), (21, 12, 22), (12, 1, 22), (19, 20, 8), (19, 13, 20), (13, 4, 20), (14, 18, 4), (14, 16, 18), (16, 3, 18), (16, 17, 3), (16, 15, 17), (15, 66, 65, 64, 63, 17), (15, 69, 73, 66), (15, 10, 67, 68, 69), (10, 2, 71, 72, 70, 67), (13, 14, 4), (13, 11, 14), (11, 0, 14), (10, 12, 2), (10, 11, 12), (11, 1, 12), (35, 68, 67, 70, 43), (35, 43, 45), (35, 45, 47), (35, 47, 65, 66, 73), (36, 44, 49), (37, 46, 51), (38, 48, 53), (36, 49, 52), (37, 51, 54), (38, 53, 55), (39, 92, 91, 90, 59), (40, 56, 60), (41, 57, 61), (62, 61, 42), (62, 58, 61), (58, 41, 61), (61, 60, 42), (61, 57, 60), (57, 40, 60), (60, 59, 42), (60, 56, 59), (56, 39, 59), (59, 89, 88, 87, 42), (59, 90, 89), (55, 58, 85, 80, 81), (55, 53, 58), (53, 41, 58), (54, 57, 41), (54, 51, 57), (51, 40, 57), (52, 56, 40), (52, 49, 56), (49, 39, 56), (50, 95, 93, 92, 39), (50, 94, 95), (53, 54, 41), (53, 48, 54), (48, 37, 54), (51, 52, 40), (51, 46, 52), (46, 36, 52), (49, 50, 39), (49, 44, 50), (44, 76, 75, 74, 96, 50), (47, 38, 79, 63, 64), (47, 48, 38), (47, 45, 48), (45, 37, 48), (45, 46, 37), (45, 43, 46), (43, 36, 46), (43, 44, 36), (43, 70, 72, 44), (99, 97, 98, 62), (82, 83, 55), (88, 89, 90, 91, 27, 32), (98, 84, 85, 58, 62), (100, 99, 62), (87, 86, 100, 62, 42), (64, 65, 47), (93, 95, 94, 96, 74, 21, 27), (72, 71, 76, 44), (73, 69, 68, 35), (86, 87, 88, 32), (75, 76, 71, 2), (80, 85, 84, 6), (96, 94, 50), (81, 82, 55), (91, 92, 93, 27), (83, 78, 77, 79, 38, 55)])
me_icosphere_001.materials.append(mat_material_005)
me_icosphere_001.use_remesh_preserve_volume = False
me_icosphere_001.use_remesh_preserve_attributes = False
me_icosphere_001.use_mirror_vertex_groups = False
me_icosphere_001.update()

# ---- objects
ob_sun = bpy.data.objects.new('Sun', light_sun_002)
ob_point_001 = bpy.data.objects.new('Point.001', light_point_001)
ob_point = bpy.data.objects.new('Point', light_point)
ob_icosphere_007 = bpy.data.objects.new('Icosphere.007', me_icosphere_018)
ob_icosphere_004 = bpy.data.objects.new('Icosphere.004', me_icosphere_017)
ob_icosphere = bpy.data.objects.new('Icosphere', me_icosphere)
ob_icosphere_003 = bpy.data.objects.new('Icosphere.003', me_icosphere_003)
ob_icosphere_002 = bpy.data.objects.new('Icosphere.002', me_icosphere_002)
ob_icosphere_000 = bpy.data.objects.new('Icosphere.000', me_icosphere_000)
ob_icosphere_006 = bpy.data.objects.new('Icosphere.006', me_icosphere_008)
ob_cube_001 = bpy.data.objects.new('Cube.001', me_cube_000)
ob_icosphere_005 = bpy.data.objects.new('Icosphere.005', me_icosphere_005)
ob_icosphere_001 = bpy.data.objects.new('Icosphere.001', me_icosphere_001)

# ---- transforms, parenting, visibility, modifiers, constraints
ob_sun.location = (-22.91, -14.05, -3.465)
ob_sun.lineart.crease_threshold = 0.0
ob_point_001.location = (-11.4, -23.65, 31.24)
ob_point_001.scale = (1.0, 1.0, -51.03)
ob_point_001.lineart.crease_threshold = 0.0
ob_point.location = (19.6, 12.11, 15.18)
ob_point.scale = (10.73, 10.73, 10.73)
ob_point.lineart.crease_threshold = 0.0
ob_icosphere_007.location = (-0.9832, 2.446, -0.3142)
ob_icosphere_007.scale = (6.459, 6.006, 0.7456)
ob_icosphere_007.lineart.crease_threshold = 0.0
ob_icosphere_004.location = (-2.854, 0.8543, 0.762)
ob_icosphere_004.scale = (1.023, 1.023, 1.023)
ob_icosphere_004.lineart.crease_threshold = 0.0
_m = ob_icosphere_004.modifiers.new('Decimate', 'DECIMATE')
_m.ratio = 0.6514
_m.vertex_group_factor = 0.85
ob_icosphere.location = (-2.527, 2.029, 1.056)
ob_icosphere.scale = (1.232, 1.232, 1.232)
ob_icosphere.lineart.crease_threshold = 0.0
_m = ob_icosphere.modifiers.new('Decimate', 'DECIMATE')
_m.ratio = 0.3333
_m.vertex_group_factor = 0.85
ob_icosphere_003.location = (-1.697, 3.73, 13.65)
ob_icosphere_003.rotation_euler = (0.2059, 0.4835, 0.08846)
ob_icosphere_003.scale = (2.634, 2.634, 2.634)
ob_icosphere_003.lineart.crease_threshold = 0.0
ob_icosphere_002.location = (-3.999, 3.054, 20.49)
ob_icosphere_002.rotation_euler = (6.246, 0.5821, 4.687)
ob_icosphere_002.scale = (5.004, 5.004, 5.004)
ob_icosphere_002.lineart.crease_threshold = 0.0
ob_icosphere_000.location = (1.529, -4.153, 13.84)
ob_icosphere_000.rotation_euler = (0.1146, -0.3199, 0.06461)
ob_icosphere_000.scale = (3.482, 3.482, 3.482)
ob_icosphere_000.lineart.crease_threshold = 0.0
ob_icosphere_006.location = (1.263, -3.696, 13.03)
ob_icosphere_006.rotation_euler = (0.1146, -0.3199, 0.06461)
ob_icosphere_006.scale = (3.165, 3.165, 3.165)
ob_icosphere_006.lineart.crease_threshold = 0.0
ob_cube_001.location = (-0.4548, 0.576, 1.277)
ob_cube_001.lineart.crease_threshold = 0.0
ob_icosphere_005.location = (-3.761, 2.856, 19.08)
ob_icosphere_005.rotation_euler = (6.246, 0.5821, 4.687)
ob_icosphere_005.scale = (4.549, 4.549, 4.549)
ob_icosphere_005.lineart.crease_threshold = 0.0
ob_icosphere_001.location = (-1.669, 3.471, 12.86)
ob_icosphere_001.rotation_euler = (0.2059, 0.4835, 0.08846)
ob_icosphere_001.scale = (2.394, 2.394, 2.394)
ob_icosphere_001.lineart.crease_threshold = 0.0

# ---- collection membership
col_collection_1.objects.link(ob_sun)
col_collection_1.objects.link(ob_point_001)
col_collection_1.objects.link(ob_point)
col_collection_1.objects.link(ob_icosphere_007)
col_collection_1.objects.link(ob_icosphere_004)
col_collection_1.objects.link(ob_icosphere)
col_collection_1.objects.link(ob_icosphere_003)
col_collection_1.objects.link(ob_icosphere_002)
col_collection_1.objects.link(ob_icosphere_000)
col_collection_1.objects.link(ob_icosphere_006)
col_collection_1.objects.link(ob_cube_001)
col_collection_1.objects.link(ob_icosphere_005)
col_collection_1.objects.link(ob_icosphere_001)

# ---- scene / render settings (as saved in the file)
scene.frame_start = 1; scene.frame_end = 250; scene.frame_set(1)
scene.render.engine = 'BLENDER_EEVEE_NEXT'
scene.render.resolution_percentage = 50
scene.render.dither_intensity = 0.0
scene.cycles.use_denoising = False
scene.cycles.samples = 128
scene.cycles.sampling_pattern = 'TABULATED_SOBOL'
scene.cycles.use_adaptive_sampling = False
scene.cycles.use_light_tree = False
scene.cycles.blur_glossy = 0.0
scene.cycles.sample_clamp_indirect = 0.0
scene.view_settings.view_transform = 'Standard'
bpy.context.view_layer.update()

# ---- added for rendering (the .blend has no active camera): camera
cam_auto = bpy.data.cameras.new('AutoCamera')
cam_auto.lens = 50.0
cam_auto.sensor_width = 36.0
cam_auto.clip_end = 1000.0
ob_auto_camera = bpy.data.objects.new('AutoCamera', cam_auto)
scene.collection.objects.link(ob_auto_camera)
ob_auto_camera.location = (40.3412, -47.2014, 45.3358)
ob_auto_camera.rotation_euler = (1.09748, -7.21219e-08, 0.694738)
scene.camera = ob_auto_camera
bpy.context.view_layer.update()
